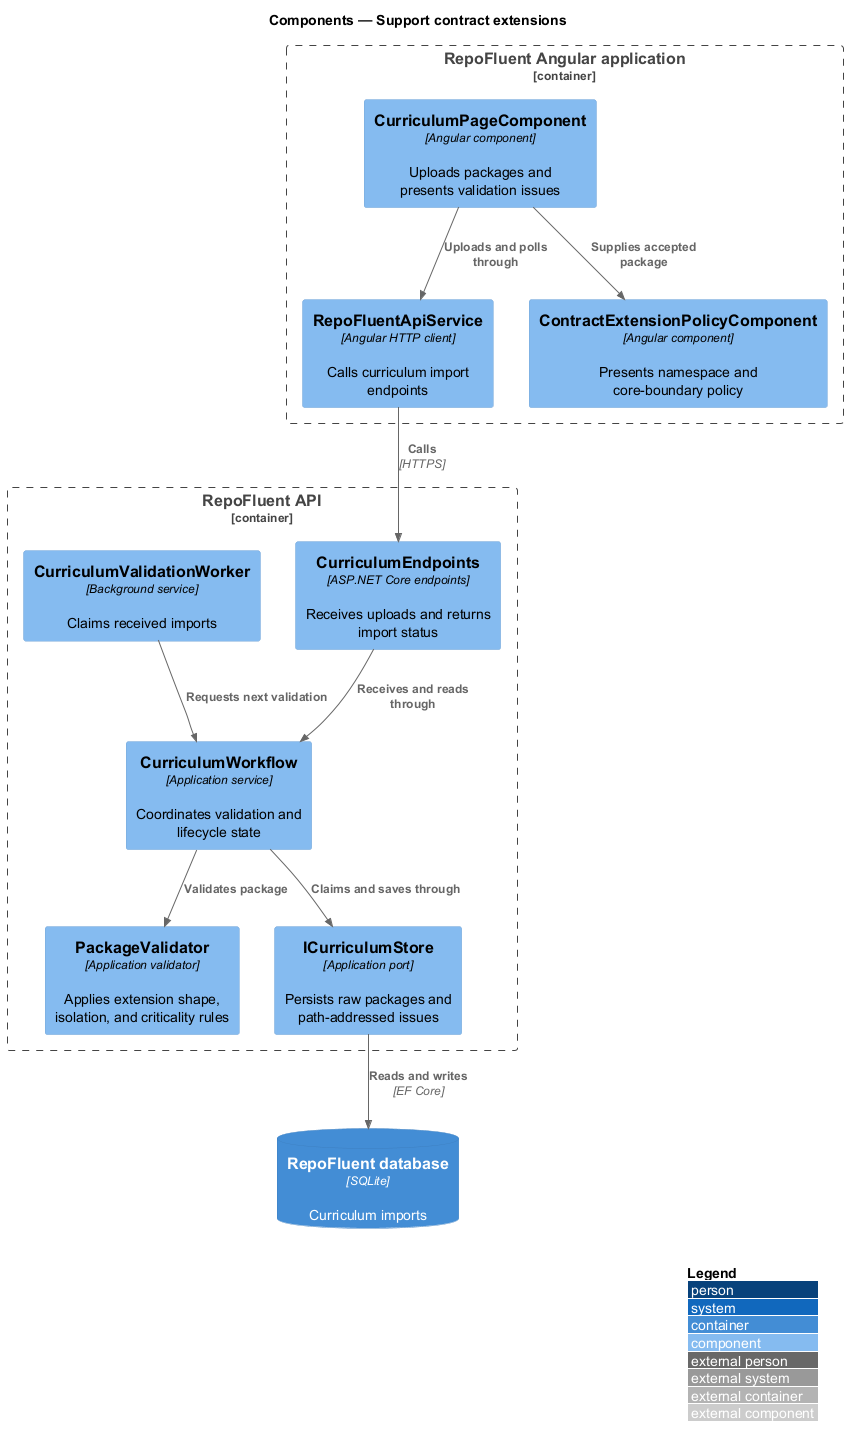

The diagram above was rendered by PlantUML. Its source (embedded in the PNG):
@startuml
!include <C4/C4_Component>
LAYOUT_WITH_LEGEND()
title Components — Support contract extensions

Container_Boundary(spa, "RepoFluent Angular application") {
  Component(page, "CurriculumPageComponent", "Angular component", "Uploads packages and presents validation issues")
  Component(client, "RepoFluentApiService", "Angular HTTP client", "Calls curriculum import endpoints")
  Component(workbench, "ContractExtensionPolicyComponent", "Angular component", "Presents namespace and core-boundary policy")
}
Container_Boundary(api, "RepoFluent API") {
  Component(endpoints, "CurriculumEndpoints", "ASP.NET Core endpoints", "Receives uploads and returns import status")
  Component(worker, "CurriculumValidationWorker", "Background service", "Claims received imports")
  Component(workflow, "CurriculumWorkflow", "Application service", "Coordinates validation and lifecycle state")
  Component(validator, "PackageValidator", "Application validator", "Applies extension shape, isolation, and criticality rules")
  Component(store, "ICurriculumStore", "Application port", "Persists raw packages and path-addressed issues")
}
ContainerDb(db, "RepoFluent database", "SQLite", "Curriculum imports")

Rel(page, client, "Uploads and polls through")
Rel(page, workbench, "Supplies accepted package")
Rel(client, endpoints, "Calls", "HTTPS")
Rel(endpoints, workflow, "Receives and reads through")
Rel(worker, workflow, "Requests next validation")
Rel(workflow, validator, "Validates package")
Rel(workflow, store, "Claims and saves through")
Rel(store, db, "Reads and writes", "EF Core")
@enduml